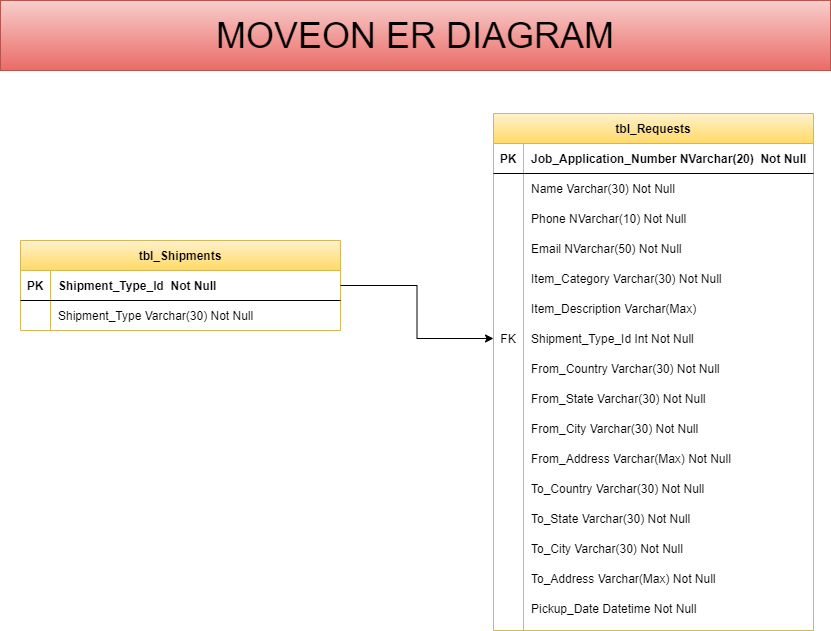

The diagram above was exported from draw.io. Its source (the exported page's mxGraphModel, read from the mxfile embedded in the PNG):
<mxGraphModel dx="1279" dy="638" grid="0" gridSize="10" guides="1" tooltips="1" connect="1" arrows="1" fold="1" page="1" pageScale="1" pageWidth="850" pageHeight="1100" math="0" shadow="0" extFonts="Permanent Marker^https://fonts.googleapis.com/css?family=Permanent+Marker">
  <root>
    <mxCell id="0" />
    <mxCell id="1" parent="0" />
    <mxCell id="lghZfR11oNO0RkfQres5-95" value="MOVEON ER DIAGRAM" style="text;html=1;fillColor=#f8cecc;align=center;verticalAlign=middle;whiteSpace=wrap;rounded=0;fontSize=36;strokeColor=#b85450;gradientColor=#ea6b66;" parent="1" vertex="1">
      <mxGeometry x="10" y="30" width="830" height="70" as="geometry" />
    </mxCell>
    <mxCell id="lghZfR11oNO0RkfQres5-46" value="tbl_Shipments" style="shape=table;startSize=30;container=1;collapsible=1;childLayout=tableLayout;fixedRows=1;rowLines=0;fontStyle=1;align=center;resizeLast=1;fillColor=#fff2cc;gradientColor=#ffd966;strokeColor=#d6b656;" parent="1" vertex="1">
      <mxGeometry x="30" y="270" width="320" height="90" as="geometry" />
    </mxCell>
    <mxCell id="lghZfR11oNO0RkfQres5-47" value="" style="shape=partialRectangle;collapsible=0;dropTarget=0;pointerEvents=0;fillColor=none;points=[[0,0.5],[1,0.5]];portConstraint=eastwest;top=0;left=0;right=0;bottom=1;" parent="lghZfR11oNO0RkfQres5-46" vertex="1">
      <mxGeometry y="30" width="320" height="30" as="geometry" />
    </mxCell>
    <mxCell id="lghZfR11oNO0RkfQres5-48" value="PK" style="shape=partialRectangle;overflow=hidden;connectable=0;fillColor=none;top=0;left=0;bottom=0;right=0;fontStyle=1;" parent="lghZfR11oNO0RkfQres5-47" vertex="1">
      <mxGeometry width="30" height="30" as="geometry">
        <mxRectangle width="30" height="30" as="alternateBounds" />
      </mxGeometry>
    </mxCell>
    <mxCell id="lghZfR11oNO0RkfQres5-49" value="Shipment_Type_Id  Not Null" style="shape=partialRectangle;overflow=hidden;connectable=0;fillColor=none;top=0;left=0;bottom=0;right=0;align=left;spacingLeft=6;fontStyle=1;" parent="lghZfR11oNO0RkfQres5-47" vertex="1">
      <mxGeometry x="30" width="290" height="30" as="geometry">
        <mxRectangle width="290" height="30" as="alternateBounds" />
      </mxGeometry>
    </mxCell>
    <mxCell id="lghZfR11oNO0RkfQres5-50" value="" style="shape=partialRectangle;collapsible=0;dropTarget=0;pointerEvents=0;fillColor=none;points=[[0,0.5],[1,0.5]];portConstraint=eastwest;top=0;left=0;right=0;bottom=0;" parent="lghZfR11oNO0RkfQres5-46" vertex="1">
      <mxGeometry y="60" width="320" height="30" as="geometry" />
    </mxCell>
    <mxCell id="lghZfR11oNO0RkfQres5-51" value="" style="shape=partialRectangle;overflow=hidden;connectable=0;fillColor=none;top=0;left=0;bottom=0;right=0;" parent="lghZfR11oNO0RkfQres5-50" vertex="1">
      <mxGeometry width="30" height="30" as="geometry">
        <mxRectangle width="30" height="30" as="alternateBounds" />
      </mxGeometry>
    </mxCell>
    <mxCell id="lghZfR11oNO0RkfQres5-52" value="Shipment_Type Varchar(30) Not Null" style="shape=partialRectangle;overflow=hidden;connectable=0;fillColor=none;top=0;left=0;bottom=0;right=0;align=left;spacingLeft=6;" parent="lghZfR11oNO0RkfQres5-50" vertex="1">
      <mxGeometry x="30" width="290" height="30" as="geometry">
        <mxRectangle width="290" height="30" as="alternateBounds" />
      </mxGeometry>
    </mxCell>
    <mxCell id="lghZfR11oNO0RkfQres5-93" value="" style="group;" parent="1" vertex="1" connectable="0">
      <mxGeometry x="503" y="143" width="320" height="517" as="geometry" />
    </mxCell>
    <mxCell id="C-vyLk0tnHw3VtMMgP7b-2" value="tbl_Requests" style="shape=table;startSize=30;container=1;collapsible=1;childLayout=tableLayout;fixedRows=1;rowLines=0;fontStyle=1;align=center;resizeLast=1;fillColor=#fff2cc;strokeColor=#d6b656;gradientColor=#ffd966;" parent="lghZfR11oNO0RkfQres5-93" vertex="1">
      <mxGeometry width="320" height="517" as="geometry" />
    </mxCell>
    <mxCell id="C-vyLk0tnHw3VtMMgP7b-3" value="" style="shape=partialRectangle;collapsible=0;dropTarget=0;pointerEvents=0;fillColor=none;points=[[0,0.5],[1,0.5]];portConstraint=eastwest;top=0;left=0;right=0;bottom=1;" parent="C-vyLk0tnHw3VtMMgP7b-2" vertex="1">
      <mxGeometry y="30" width="320" height="30" as="geometry" />
    </mxCell>
    <mxCell id="C-vyLk0tnHw3VtMMgP7b-4" value="PK" style="shape=partialRectangle;overflow=hidden;connectable=0;fillColor=none;top=0;left=0;bottom=0;right=0;fontStyle=1;" parent="C-vyLk0tnHw3VtMMgP7b-3" vertex="1">
      <mxGeometry width="30" height="30" as="geometry">
        <mxRectangle width="30" height="30" as="alternateBounds" />
      </mxGeometry>
    </mxCell>
    <mxCell id="C-vyLk0tnHw3VtMMgP7b-5" value="Job_Application_Number NVarchar(20)  Not Null" style="shape=partialRectangle;overflow=hidden;connectable=0;fillColor=none;top=0;left=0;bottom=0;right=0;align=left;spacingLeft=6;fontStyle=1;" parent="C-vyLk0tnHw3VtMMgP7b-3" vertex="1">
      <mxGeometry x="30" width="290" height="30" as="geometry">
        <mxRectangle width="290" height="30" as="alternateBounds" />
      </mxGeometry>
    </mxCell>
    <mxCell id="C-vyLk0tnHw3VtMMgP7b-6" value="" style="shape=partialRectangle;collapsible=0;dropTarget=0;pointerEvents=0;fillColor=none;points=[[0,0.5],[1,0.5]];portConstraint=eastwest;top=0;left=0;right=0;bottom=0;" parent="C-vyLk0tnHw3VtMMgP7b-2" vertex="1">
      <mxGeometry y="60" width="320" height="30" as="geometry" />
    </mxCell>
    <mxCell id="C-vyLk0tnHw3VtMMgP7b-7" value="" style="shape=partialRectangle;overflow=hidden;connectable=0;fillColor=none;top=0;left=0;bottom=0;right=0;" parent="C-vyLk0tnHw3VtMMgP7b-6" vertex="1">
      <mxGeometry width="30" height="30" as="geometry">
        <mxRectangle width="30" height="30" as="alternateBounds" />
      </mxGeometry>
    </mxCell>
    <mxCell id="C-vyLk0tnHw3VtMMgP7b-8" value="Name Varchar(30) Not Null" style="shape=partialRectangle;overflow=hidden;connectable=0;fillColor=none;top=0;left=0;bottom=0;right=0;align=left;spacingLeft=6;" parent="C-vyLk0tnHw3VtMMgP7b-6" vertex="1">
      <mxGeometry x="30" width="290" height="30" as="geometry">
        <mxRectangle width="290" height="30" as="alternateBounds" />
      </mxGeometry>
    </mxCell>
    <mxCell id="C-vyLk0tnHw3VtMMgP7b-9" value="" style="shape=partialRectangle;collapsible=0;dropTarget=0;pointerEvents=0;fillColor=none;points=[[0,0.5],[1,0.5]];portConstraint=eastwest;top=0;left=0;right=0;bottom=0;" parent="C-vyLk0tnHw3VtMMgP7b-2" vertex="1">
      <mxGeometry y="90" width="320" height="30" as="geometry" />
    </mxCell>
    <mxCell id="C-vyLk0tnHw3VtMMgP7b-10" value="" style="shape=partialRectangle;overflow=hidden;connectable=0;fillColor=none;top=0;left=0;bottom=0;right=0;" parent="C-vyLk0tnHw3VtMMgP7b-9" vertex="1">
      <mxGeometry width="30" height="30" as="geometry">
        <mxRectangle width="30" height="30" as="alternateBounds" />
      </mxGeometry>
    </mxCell>
    <mxCell id="C-vyLk0tnHw3VtMMgP7b-11" value="Phone NVarchar(10) Not Null" style="shape=partialRectangle;overflow=hidden;connectable=0;fillColor=none;top=0;left=0;bottom=0;right=0;align=left;spacingLeft=6;" parent="C-vyLk0tnHw3VtMMgP7b-9" vertex="1">
      <mxGeometry x="30" width="290" height="30" as="geometry">
        <mxRectangle width="290" height="30" as="alternateBounds" />
      </mxGeometry>
    </mxCell>
    <mxCell id="lghZfR11oNO0RkfQres5-1" value="" style="shape=partialRectangle;collapsible=0;dropTarget=0;pointerEvents=0;fillColor=none;points=[[0,0.5],[1,0.5]];portConstraint=eastwest;top=0;left=0;right=0;bottom=0;" parent="C-vyLk0tnHw3VtMMgP7b-2" vertex="1">
      <mxGeometry y="120" width="320" height="30" as="geometry" />
    </mxCell>
    <mxCell id="lghZfR11oNO0RkfQres5-2" value="" style="shape=partialRectangle;overflow=hidden;connectable=0;fillColor=none;top=0;left=0;bottom=0;right=0;" parent="lghZfR11oNO0RkfQres5-1" vertex="1">
      <mxGeometry width="30" height="30" as="geometry">
        <mxRectangle width="30" height="30" as="alternateBounds" />
      </mxGeometry>
    </mxCell>
    <mxCell id="lghZfR11oNO0RkfQres5-3" value="Email NVarchar(50) Not Null" style="shape=partialRectangle;overflow=hidden;connectable=0;fillColor=none;top=0;left=0;bottom=0;right=0;align=left;spacingLeft=6;" parent="lghZfR11oNO0RkfQres5-1" vertex="1">
      <mxGeometry x="30" width="290" height="30" as="geometry">
        <mxRectangle width="290" height="30" as="alternateBounds" />
      </mxGeometry>
    </mxCell>
    <mxCell id="lghZfR11oNO0RkfQres5-4" value="" style="shape=partialRectangle;collapsible=0;dropTarget=0;pointerEvents=0;fillColor=none;points=[[0,0.5],[1,0.5]];portConstraint=eastwest;top=0;left=0;right=0;bottom=0;" parent="C-vyLk0tnHw3VtMMgP7b-2" vertex="1">
      <mxGeometry y="150" width="320" height="30" as="geometry" />
    </mxCell>
    <mxCell id="lghZfR11oNO0RkfQres5-5" value="" style="shape=partialRectangle;overflow=hidden;connectable=0;fillColor=none;top=0;left=0;bottom=0;right=0;" parent="lghZfR11oNO0RkfQres5-4" vertex="1">
      <mxGeometry width="30" height="30" as="geometry">
        <mxRectangle width="30" height="30" as="alternateBounds" />
      </mxGeometry>
    </mxCell>
    <mxCell id="lghZfR11oNO0RkfQres5-6" value="Item_Category Varchar(30) Not Null" style="shape=partialRectangle;overflow=hidden;connectable=0;fillColor=none;top=0;left=0;bottom=0;right=0;align=left;spacingLeft=6;" parent="lghZfR11oNO0RkfQres5-4" vertex="1">
      <mxGeometry x="30" width="290" height="30" as="geometry">
        <mxRectangle width="290" height="30" as="alternateBounds" />
      </mxGeometry>
    </mxCell>
    <mxCell id="lghZfR11oNO0RkfQres5-7" value="" style="shape=partialRectangle;collapsible=0;dropTarget=0;pointerEvents=0;fillColor=none;points=[[0,0.5],[1,0.5]];portConstraint=eastwest;top=0;left=0;right=0;bottom=0;" parent="C-vyLk0tnHw3VtMMgP7b-2" vertex="1">
      <mxGeometry y="180" width="320" height="30" as="geometry" />
    </mxCell>
    <mxCell id="lghZfR11oNO0RkfQres5-8" value="" style="shape=partialRectangle;overflow=hidden;connectable=0;fillColor=none;top=0;left=0;bottom=0;right=0;" parent="lghZfR11oNO0RkfQres5-7" vertex="1">
      <mxGeometry width="30" height="30" as="geometry">
        <mxRectangle width="30" height="30" as="alternateBounds" />
      </mxGeometry>
    </mxCell>
    <mxCell id="lghZfR11oNO0RkfQres5-9" value="Item_Description Varchar(Max) " style="shape=partialRectangle;overflow=hidden;connectable=0;fillColor=none;top=0;left=0;bottom=0;right=0;align=left;spacingLeft=6;" parent="lghZfR11oNO0RkfQres5-7" vertex="1">
      <mxGeometry x="30" width="290" height="30" as="geometry">
        <mxRectangle width="290" height="30" as="alternateBounds" />
      </mxGeometry>
    </mxCell>
    <mxCell id="lghZfR11oNO0RkfQres5-88" value="" style="shape=partialRectangle;collapsible=0;dropTarget=0;pointerEvents=0;fillColor=none;points=[[0,0.5],[1,0.5]];portConstraint=eastwest;top=0;left=0;right=0;bottom=0;" parent="C-vyLk0tnHw3VtMMgP7b-2" vertex="1">
      <mxGeometry y="210" width="320" height="30" as="geometry" />
    </mxCell>
    <mxCell id="lghZfR11oNO0RkfQres5-89" value="FK" style="shape=partialRectangle;overflow=hidden;connectable=0;fillColor=none;top=0;left=0;bottom=0;right=0;" parent="lghZfR11oNO0RkfQres5-88" vertex="1">
      <mxGeometry width="30" height="30" as="geometry">
        <mxRectangle width="30" height="30" as="alternateBounds" />
      </mxGeometry>
    </mxCell>
    <mxCell id="lghZfR11oNO0RkfQres5-90" value="Shipment_Type_Id Int Not Null" style="shape=partialRectangle;overflow=hidden;connectable=0;fillColor=none;top=0;left=0;bottom=0;right=0;align=left;spacingLeft=6;" parent="lghZfR11oNO0RkfQres5-88" vertex="1">
      <mxGeometry x="30" width="290" height="30" as="geometry">
        <mxRectangle width="290" height="30" as="alternateBounds" />
      </mxGeometry>
    </mxCell>
    <mxCell id="lghZfR11oNO0RkfQres5-10" value="" style="shape=partialRectangle;collapsible=0;dropTarget=0;pointerEvents=0;fillColor=none;points=[[0,0.5],[1,0.5]];portConstraint=eastwest;top=0;left=0;right=0;bottom=0;" parent="C-vyLk0tnHw3VtMMgP7b-2" vertex="1">
      <mxGeometry y="240" width="320" height="30" as="geometry" />
    </mxCell>
    <mxCell id="lghZfR11oNO0RkfQres5-11" value="" style="shape=partialRectangle;overflow=hidden;connectable=0;fillColor=none;top=0;left=0;bottom=0;right=0;" parent="lghZfR11oNO0RkfQres5-10" vertex="1">
      <mxGeometry width="30" height="30" as="geometry">
        <mxRectangle width="30" height="30" as="alternateBounds" />
      </mxGeometry>
    </mxCell>
    <mxCell id="lghZfR11oNO0RkfQres5-12" value="From_Country Varchar(30) Not Null" style="shape=partialRectangle;overflow=hidden;connectable=0;fillColor=none;top=0;left=0;bottom=0;right=0;align=left;spacingLeft=6;" parent="lghZfR11oNO0RkfQres5-10" vertex="1">
      <mxGeometry x="30" width="290" height="30" as="geometry">
        <mxRectangle width="290" height="30" as="alternateBounds" />
      </mxGeometry>
    </mxCell>
    <mxCell id="dbDb9WsVRjPZQiZ1m8WT-4" value="" style="shape=partialRectangle;collapsible=0;dropTarget=0;pointerEvents=0;fillColor=none;points=[[0,0.5],[1,0.5]];portConstraint=eastwest;top=0;left=0;right=0;bottom=0;" vertex="1" parent="C-vyLk0tnHw3VtMMgP7b-2">
      <mxGeometry y="270" width="320" height="30" as="geometry" />
    </mxCell>
    <mxCell id="dbDb9WsVRjPZQiZ1m8WT-5" value="" style="shape=partialRectangle;overflow=hidden;connectable=0;fillColor=none;top=0;left=0;bottom=0;right=0;" vertex="1" parent="dbDb9WsVRjPZQiZ1m8WT-4">
      <mxGeometry width="30" height="30" as="geometry">
        <mxRectangle width="30" height="30" as="alternateBounds" />
      </mxGeometry>
    </mxCell>
    <mxCell id="dbDb9WsVRjPZQiZ1m8WT-6" value="From_State Varchar(30) Not Null" style="shape=partialRectangle;overflow=hidden;connectable=0;fillColor=none;top=0;left=0;bottom=0;right=0;align=left;spacingLeft=6;" vertex="1" parent="dbDb9WsVRjPZQiZ1m8WT-4">
      <mxGeometry x="30" width="290" height="30" as="geometry">
        <mxRectangle width="290" height="30" as="alternateBounds" />
      </mxGeometry>
    </mxCell>
    <mxCell id="lghZfR11oNO0RkfQres5-25" value="" style="shape=partialRectangle;collapsible=0;dropTarget=0;pointerEvents=0;fillColor=none;points=[[0,0.5],[1,0.5]];portConstraint=eastwest;top=0;left=0;right=0;bottom=0;" parent="C-vyLk0tnHw3VtMMgP7b-2" vertex="1">
      <mxGeometry y="300" width="320" height="30" as="geometry" />
    </mxCell>
    <mxCell id="lghZfR11oNO0RkfQres5-26" value="" style="shape=partialRectangle;overflow=hidden;connectable=0;fillColor=none;top=0;left=0;bottom=0;right=0;" parent="lghZfR11oNO0RkfQres5-25" vertex="1">
      <mxGeometry width="30" height="30" as="geometry">
        <mxRectangle width="30" height="30" as="alternateBounds" />
      </mxGeometry>
    </mxCell>
    <mxCell id="lghZfR11oNO0RkfQres5-27" value="From_City Varchar(30) Not Null" style="shape=partialRectangle;overflow=hidden;connectable=0;fillColor=none;top=0;left=0;bottom=0;right=0;align=left;spacingLeft=6;" parent="lghZfR11oNO0RkfQres5-25" vertex="1">
      <mxGeometry x="30" width="290" height="30" as="geometry">
        <mxRectangle width="290" height="30" as="alternateBounds" />
      </mxGeometry>
    </mxCell>
    <mxCell id="lghZfR11oNO0RkfQres5-28" value="" style="shape=partialRectangle;collapsible=0;dropTarget=0;pointerEvents=0;fillColor=none;points=[[0,0.5],[1,0.5]];portConstraint=eastwest;top=0;left=0;right=0;bottom=0;" parent="C-vyLk0tnHw3VtMMgP7b-2" vertex="1">
      <mxGeometry y="330" width="320" height="30" as="geometry" />
    </mxCell>
    <mxCell id="lghZfR11oNO0RkfQres5-29" value="" style="shape=partialRectangle;overflow=hidden;connectable=0;fillColor=none;top=0;left=0;bottom=0;right=0;" parent="lghZfR11oNO0RkfQres5-28" vertex="1">
      <mxGeometry width="30" height="30" as="geometry">
        <mxRectangle width="30" height="30" as="alternateBounds" />
      </mxGeometry>
    </mxCell>
    <mxCell id="lghZfR11oNO0RkfQres5-30" value="From_Address Varchar(Max) Not Null" style="shape=partialRectangle;overflow=hidden;connectable=0;fillColor=none;top=0;left=0;bottom=0;right=0;align=left;spacingLeft=6;" parent="lghZfR11oNO0RkfQres5-28" vertex="1">
      <mxGeometry x="30" width="290" height="30" as="geometry">
        <mxRectangle width="290" height="30" as="alternateBounds" />
      </mxGeometry>
    </mxCell>
    <mxCell id="lghZfR11oNO0RkfQres5-31" value="" style="shape=partialRectangle;collapsible=0;dropTarget=0;pointerEvents=0;fillColor=none;points=[[0,0.5],[1,0.5]];portConstraint=eastwest;top=0;left=0;right=0;bottom=0;" parent="C-vyLk0tnHw3VtMMgP7b-2" vertex="1">
      <mxGeometry y="360" width="320" height="30" as="geometry" />
    </mxCell>
    <mxCell id="lghZfR11oNO0RkfQres5-32" value="" style="shape=partialRectangle;overflow=hidden;connectable=0;fillColor=none;top=0;left=0;bottom=0;right=0;" parent="lghZfR11oNO0RkfQres5-31" vertex="1">
      <mxGeometry width="30" height="30" as="geometry">
        <mxRectangle width="30" height="30" as="alternateBounds" />
      </mxGeometry>
    </mxCell>
    <mxCell id="lghZfR11oNO0RkfQres5-33" value="To_Country Varchar(30) Not Null" style="shape=partialRectangle;overflow=hidden;connectable=0;fillColor=none;top=0;left=0;bottom=0;right=0;align=left;spacingLeft=6;" parent="lghZfR11oNO0RkfQres5-31" vertex="1">
      <mxGeometry x="30" width="290" height="30" as="geometry">
        <mxRectangle width="290" height="30" as="alternateBounds" />
      </mxGeometry>
    </mxCell>
    <mxCell id="dbDb9WsVRjPZQiZ1m8WT-1" value="" style="shape=partialRectangle;collapsible=0;dropTarget=0;pointerEvents=0;fillColor=none;points=[[0,0.5],[1,0.5]];portConstraint=eastwest;top=0;left=0;right=0;bottom=0;" vertex="1" parent="C-vyLk0tnHw3VtMMgP7b-2">
      <mxGeometry y="390" width="320" height="30" as="geometry" />
    </mxCell>
    <mxCell id="dbDb9WsVRjPZQiZ1m8WT-2" value="" style="shape=partialRectangle;overflow=hidden;connectable=0;fillColor=none;top=0;left=0;bottom=0;right=0;" vertex="1" parent="dbDb9WsVRjPZQiZ1m8WT-1">
      <mxGeometry width="30" height="30" as="geometry">
        <mxRectangle width="30" height="30" as="alternateBounds" />
      </mxGeometry>
    </mxCell>
    <mxCell id="dbDb9WsVRjPZQiZ1m8WT-3" value="To_State Varchar(30) Not Null" style="shape=partialRectangle;overflow=hidden;connectable=0;fillColor=none;top=0;left=0;bottom=0;right=0;align=left;spacingLeft=6;" vertex="1" parent="dbDb9WsVRjPZQiZ1m8WT-1">
      <mxGeometry x="30" width="290" height="30" as="geometry">
        <mxRectangle width="290" height="30" as="alternateBounds" />
      </mxGeometry>
    </mxCell>
    <mxCell id="lghZfR11oNO0RkfQres5-34" value="" style="shape=partialRectangle;collapsible=0;dropTarget=0;pointerEvents=0;fillColor=none;points=[[0,0.5],[1,0.5]];portConstraint=eastwest;top=0;left=0;right=0;bottom=0;" parent="C-vyLk0tnHw3VtMMgP7b-2" vertex="1">
      <mxGeometry y="420" width="320" height="30" as="geometry" />
    </mxCell>
    <mxCell id="lghZfR11oNO0RkfQres5-35" value="" style="shape=partialRectangle;overflow=hidden;connectable=0;fillColor=none;top=0;left=0;bottom=0;right=0;" parent="lghZfR11oNO0RkfQres5-34" vertex="1">
      <mxGeometry width="30" height="30" as="geometry">
        <mxRectangle width="30" height="30" as="alternateBounds" />
      </mxGeometry>
    </mxCell>
    <mxCell id="lghZfR11oNO0RkfQres5-36" value="To_City Varchar(30) Not Null" style="shape=partialRectangle;overflow=hidden;connectable=0;fillColor=none;top=0;left=0;bottom=0;right=0;align=left;spacingLeft=6;" parent="lghZfR11oNO0RkfQres5-34" vertex="1">
      <mxGeometry x="30" width="290" height="30" as="geometry">
        <mxRectangle width="290" height="30" as="alternateBounds" />
      </mxGeometry>
    </mxCell>
    <mxCell id="lghZfR11oNO0RkfQres5-37" value="" style="shape=partialRectangle;collapsible=0;dropTarget=0;pointerEvents=0;fillColor=none;points=[[0,0.5],[1,0.5]];portConstraint=eastwest;top=0;left=0;right=0;bottom=0;" parent="C-vyLk0tnHw3VtMMgP7b-2" vertex="1">
      <mxGeometry y="450" width="320" height="30" as="geometry" />
    </mxCell>
    <mxCell id="lghZfR11oNO0RkfQres5-38" value="" style="shape=partialRectangle;overflow=hidden;connectable=0;fillColor=none;top=0;left=0;bottom=0;right=0;" parent="lghZfR11oNO0RkfQres5-37" vertex="1">
      <mxGeometry width="30" height="30" as="geometry">
        <mxRectangle width="30" height="30" as="alternateBounds" />
      </mxGeometry>
    </mxCell>
    <mxCell id="lghZfR11oNO0RkfQres5-39" value="To_Address Varchar(Max) Not Null" style="shape=partialRectangle;overflow=hidden;connectable=0;fillColor=none;top=0;left=0;bottom=0;right=0;align=left;spacingLeft=6;" parent="lghZfR11oNO0RkfQres5-37" vertex="1">
      <mxGeometry x="30" width="290" height="30" as="geometry">
        <mxRectangle width="290" height="30" as="alternateBounds" />
      </mxGeometry>
    </mxCell>
    <mxCell id="lghZfR11oNO0RkfQres5-40" value="" style="shape=partialRectangle;collapsible=0;dropTarget=0;pointerEvents=0;fillColor=none;points=[[0,0.5],[1,0.5]];portConstraint=eastwest;top=0;left=0;right=0;bottom=0;" parent="C-vyLk0tnHw3VtMMgP7b-2" vertex="1">
      <mxGeometry y="480" width="320" height="30" as="geometry" />
    </mxCell>
    <mxCell id="lghZfR11oNO0RkfQres5-41" value="" style="shape=partialRectangle;overflow=hidden;connectable=0;fillColor=none;top=0;left=0;bottom=0;right=0;" parent="lghZfR11oNO0RkfQres5-40" vertex="1">
      <mxGeometry width="30" height="30" as="geometry">
        <mxRectangle width="30" height="30" as="alternateBounds" />
      </mxGeometry>
    </mxCell>
    <mxCell id="lghZfR11oNO0RkfQres5-42" value="Pickup_Date Datetime Not Null" style="shape=partialRectangle;overflow=hidden;connectable=0;fillColor=none;top=0;left=0;bottom=0;right=0;align=left;spacingLeft=6;" parent="lghZfR11oNO0RkfQres5-40" vertex="1">
      <mxGeometry x="30" width="290" height="30" as="geometry">
        <mxRectangle width="290" height="30" as="alternateBounds" />
      </mxGeometry>
    </mxCell>
    <mxCell id="lghZfR11oNO0RkfQres5-92" style="edgeStyle=orthogonalEdgeStyle;rounded=0;orthogonalLoop=1;jettySize=auto;html=1;exitX=1;exitY=0.5;exitDx=0;exitDy=0;entryX=0;entryY=0.5;entryDx=0;entryDy=0;" parent="1" source="lghZfR11oNO0RkfQres5-47" target="lghZfR11oNO0RkfQres5-88" edge="1">
      <mxGeometry x="30" y="140" as="geometry" />
    </mxCell>
  </root>
</mxGraphModel>